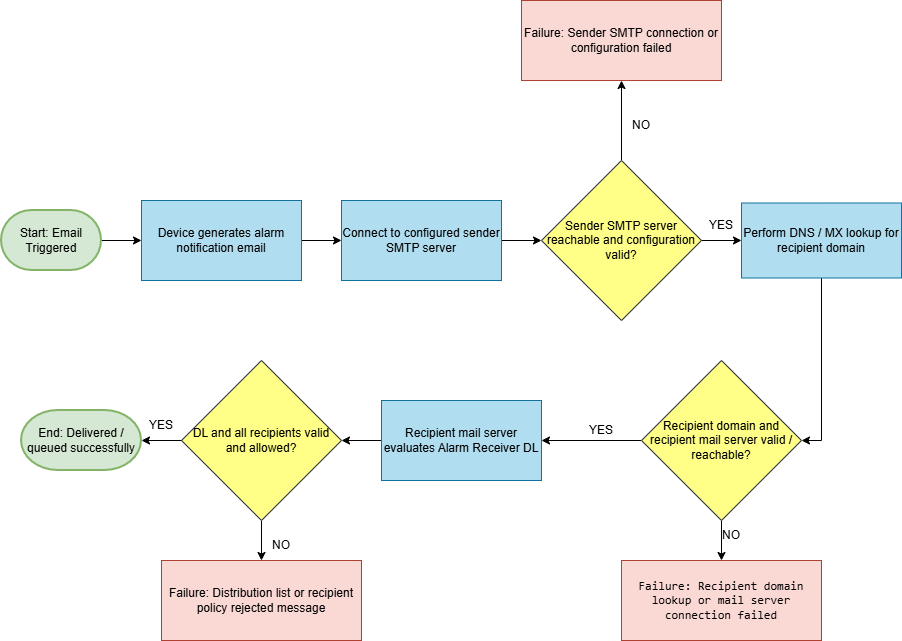

The diagram above was exported from draw.io. Its source (the exported page's mxGraphModel, read from the mxfile embedded in the PNG):
<mxGraphModel dx="2256" dy="780" grid="1" gridSize="10" guides="1" tooltips="1" connect="1" arrows="1" fold="1" page="1" pageScale="1" pageWidth="850" pageHeight="1100" math="0" shadow="0">
  <root>
    <mxCell id="0" />
    <mxCell id="1" parent="0" />
    <mxCell id="Y7xl7twSLzXtMqZNivRX-13" edge="1" parent="1" source="Y7xl7twSLzXtMqZNivRX-1" style="edgeStyle=orthogonalEdgeStyle;rounded=0;orthogonalLoop=1;jettySize=auto;html=1;exitX=1;exitY=0.5;exitDx=0;exitDy=0;exitPerimeter=0;entryX=0;entryY=0.5;entryDx=0;entryDy=0;" target="Y7xl7twSLzXtMqZNivRX-5">
      <mxGeometry relative="1" as="geometry" />
    </mxCell>
    <mxCell id="Y7xl7twSLzXtMqZNivRX-1" parent="1" style="strokeWidth=2;html=1;shape=mxgraph.flowchart.terminator;whiteSpace=wrap;fillColor=#d5e8d4;strokeColor=#82b366;" value="Start:&amp;nbsp;Email Triggered" vertex="1">
      <mxGeometry height="60" width="100" x="-500" y="330" as="geometry" />
    </mxCell>
    <mxCell id="Y7xl7twSLzXtMqZNivRX-2" parent="1" style="strokeWidth=2;html=1;shape=mxgraph.flowchart.terminator;whiteSpace=wrap;fillColor=#d5e8d4;strokeColor=#82b366;" value="End: Delivered / queued successfully" vertex="1">
      <mxGeometry height="60" width="120" x="-480" y="530" as="geometry" />
    </mxCell>
    <mxCell id="Y7xl7twSLzXtMqZNivRX-32" edge="1" parent="1" source="Y7xl7twSLzXtMqZNivRX-3" style="edgeStyle=orthogonalEdgeStyle;rounded=0;orthogonalLoop=1;jettySize=auto;html=1;exitX=0.5;exitY=1;exitDx=0;exitDy=0;entryX=1;entryY=0.5;entryDx=0;entryDy=0;" target="Y7xl7twSLzXtMqZNivRX-8">
      <mxGeometry relative="1" as="geometry" />
    </mxCell>
    <mxCell id="Y7xl7twSLzXtMqZNivRX-3" parent="1" style="rounded=0;whiteSpace=wrap;html=1;fillColor=#b1ddf0;strokeColor=#10739e;" value="Perform DNS / MX lookup for recipient domain" vertex="1">
      <mxGeometry height="75" width="160" x="240" y="322.5" as="geometry" />
    </mxCell>
    <mxCell id="Y7xl7twSLzXtMqZNivRX-29" edge="1" parent="1" source="Y7xl7twSLzXtMqZNivRX-4" style="edgeStyle=orthogonalEdgeStyle;rounded=0;orthogonalLoop=1;jettySize=auto;html=1;exitX=0;exitY=0.5;exitDx=0;exitDy=0;entryX=1;entryY=0.5;entryDx=0;entryDy=0;" target="Y7xl7twSLzXtMqZNivRX-9">
      <mxGeometry relative="1" as="geometry" />
    </mxCell>
    <mxCell id="Y7xl7twSLzXtMqZNivRX-4" parent="1" style="rounded=0;whiteSpace=wrap;html=1;fillColor=#b1ddf0;strokeColor=#10739e;" value="Recipient mail server evaluates Alarm Receiver DL" vertex="1">
      <mxGeometry height="80" width="160" x="-120" y="520" as="geometry" />
    </mxCell>
    <mxCell id="Y7xl7twSLzXtMqZNivRX-15" edge="1" parent="1" source="Y7xl7twSLzXtMqZNivRX-5" style="edgeStyle=orthogonalEdgeStyle;rounded=0;orthogonalLoop=1;jettySize=auto;html=1;exitX=1;exitY=0.5;exitDx=0;exitDy=0;entryX=0;entryY=0.5;entryDx=0;entryDy=0;" target="Y7xl7twSLzXtMqZNivRX-6">
      <mxGeometry relative="1" as="geometry" />
    </mxCell>
    <mxCell id="Y7xl7twSLzXtMqZNivRX-5" parent="1" style="rounded=0;whiteSpace=wrap;html=1;fillColor=#b1ddf0;strokeColor=#10739e;" value="Device generates alarm notification email" vertex="1">
      <mxGeometry height="80" width="160" x="-360" y="320" as="geometry" />
    </mxCell>
    <mxCell id="Y7xl7twSLzXtMqZNivRX-16" edge="1" parent="1" source="Y7xl7twSLzXtMqZNivRX-6" style="edgeStyle=orthogonalEdgeStyle;rounded=0;orthogonalLoop=1;jettySize=auto;html=1;exitX=1;exitY=0.5;exitDx=0;exitDy=0;entryX=0;entryY=0.5;entryDx=0;entryDy=0;" target="Y7xl7twSLzXtMqZNivRX-7">
      <mxGeometry relative="1" as="geometry" />
    </mxCell>
    <mxCell id="Y7xl7twSLzXtMqZNivRX-6" parent="1" style="rounded=0;whiteSpace=wrap;html=1;fillColor=#b1ddf0;strokeColor=#10739e;" value="Connect to configured sender SMTP server" vertex="1">
      <mxGeometry height="80" width="160" x="-160" y="320" as="geometry" />
    </mxCell>
    <mxCell id="Y7xl7twSLzXtMqZNivRX-17" edge="1" parent="1" source="Y7xl7twSLzXtMqZNivRX-7" style="edgeStyle=orthogonalEdgeStyle;rounded=0;orthogonalLoop=1;jettySize=auto;html=1;exitX=0.5;exitY=0;exitDx=0;exitDy=0;entryX=0.5;entryY=1;entryDx=0;entryDy=0;" target="Y7xl7twSLzXtMqZNivRX-11">
      <mxGeometry relative="1" as="geometry" />
    </mxCell>
    <mxCell id="Y7xl7twSLzXtMqZNivRX-18" edge="1" parent="1" source="Y7xl7twSLzXtMqZNivRX-7" style="edgeStyle=orthogonalEdgeStyle;rounded=0;orthogonalLoop=1;jettySize=auto;html=1;exitX=1;exitY=0.5;exitDx=0;exitDy=0;entryX=0;entryY=0.5;entryDx=0;entryDy=0;" target="Y7xl7twSLzXtMqZNivRX-3">
      <mxGeometry relative="1" as="geometry" />
    </mxCell>
    <mxCell id="Y7xl7twSLzXtMqZNivRX-7" parent="1" style="rhombus;whiteSpace=wrap;html=1;fillColor=#ffff88;strokeColor=#36393d;" value="Sender SMTP server reachable and configuration valid?" vertex="1">
      <mxGeometry height="160" width="160" x="40" y="280" as="geometry" />
    </mxCell>
    <mxCell id="Y7xl7twSLzXtMqZNivRX-28" edge="1" parent="1" source="Y7xl7twSLzXtMqZNivRX-8" style="edgeStyle=orthogonalEdgeStyle;rounded=0;orthogonalLoop=1;jettySize=auto;html=1;exitX=0;exitY=0.5;exitDx=0;exitDy=0;entryX=1;entryY=0.5;entryDx=0;entryDy=0;" target="Y7xl7twSLzXtMqZNivRX-4">
      <mxGeometry relative="1" as="geometry" />
    </mxCell>
    <mxCell id="Y7xl7twSLzXtMqZNivRX-31" edge="1" parent="1" source="Y7xl7twSLzXtMqZNivRX-8" style="edgeStyle=orthogonalEdgeStyle;rounded=0;orthogonalLoop=1;jettySize=auto;html=1;exitX=0.5;exitY=1;exitDx=0;exitDy=0;entryX=0.5;entryY=0;entryDx=0;entryDy=0;" target="Y7xl7twSLzXtMqZNivRX-12">
      <mxGeometry relative="1" as="geometry" />
    </mxCell>
    <mxCell id="Y7xl7twSLzXtMqZNivRX-8" parent="1" style="rhombus;whiteSpace=wrap;html=1;fillColor=#ffff88;strokeColor=#36393d;" value="Recipient domain and recipient mail server valid / reachable?" vertex="1">
      <mxGeometry height="160" width="160" x="140" y="480" as="geometry" />
    </mxCell>
    <mxCell id="Y7xl7twSLzXtMqZNivRX-30" edge="1" parent="1" source="Y7xl7twSLzXtMqZNivRX-9" style="edgeStyle=orthogonalEdgeStyle;rounded=0;orthogonalLoop=1;jettySize=auto;html=1;exitX=0.5;exitY=1;exitDx=0;exitDy=0;entryX=0.5;entryY=0;entryDx=0;entryDy=0;" target="Y7xl7twSLzXtMqZNivRX-10">
      <mxGeometry relative="1" as="geometry" />
    </mxCell>
    <mxCell id="Y7xl7twSLzXtMqZNivRX-9" parent="1" style="rhombus;whiteSpace=wrap;html=1;fillColor=#ffff88;strokeColor=#36393d;" value="DL and all recipients valid and allowed?" vertex="1">
      <mxGeometry height="160" width="160" x="-320" y="480" as="geometry" />
    </mxCell>
    <mxCell id="Y7xl7twSLzXtMqZNivRX-10" parent="1" style="rounded=0;whiteSpace=wrap;html=1;fillColor=#fad9d5;strokeColor=#ae4132;" value="Failure: Distribution list or recipient policy rejected message" vertex="1">
      <mxGeometry height="80" width="200" x="-340" y="680" as="geometry" />
    </mxCell>
    <mxCell id="Y7xl7twSLzXtMqZNivRX-11" parent="1" style="rounded=0;whiteSpace=wrap;html=1;fillColor=#fad9d5;strokeColor=#ae4132;" value="Failure: Sender SMTP connection or configuration failed" vertex="1">
      <mxGeometry height="80" width="200" x="20" y="120" as="geometry" />
    </mxCell>
    <mxCell id="Y7xl7twSLzXtMqZNivRX-12" parent="1" style="rounded=0;whiteSpace=wrap;html=1;fillColor=#fad9d5;strokeColor=#ae4132;" value="&lt;code data-start=&quot;4987&quot; data-end=&quot;5054&quot;&gt;Failure: Recipient domain lookup or mail server connection failed&lt;/code&gt;" vertex="1">
      <mxGeometry height="80" width="200" x="120" y="680" as="geometry" />
    </mxCell>
    <mxCell id="Y7xl7twSLzXtMqZNivRX-27" edge="1" parent="1" source="Y7xl7twSLzXtMqZNivRX-9" style="edgeStyle=orthogonalEdgeStyle;rounded=0;orthogonalLoop=1;jettySize=auto;html=1;exitX=0;exitY=0.5;exitDx=0;exitDy=0;entryX=1;entryY=0.5;entryDx=0;entryDy=0;entryPerimeter=0;" target="Y7xl7twSLzXtMqZNivRX-2">
      <mxGeometry relative="1" as="geometry" />
    </mxCell>
    <mxCell id="Y7xl7twSLzXtMqZNivRX-33" parent="1" style="text;html=1;whiteSpace=wrap;strokeColor=none;fillColor=none;align=center;verticalAlign=middle;rounded=0;" value="YES" vertex="1">
      <mxGeometry height="30" width="60" x="70" y="535" as="geometry" />
    </mxCell>
    <mxCell id="Y7xl7twSLzXtMqZNivRX-34" parent="1" style="text;html=1;whiteSpace=wrap;strokeColor=none;fillColor=none;align=center;verticalAlign=middle;rounded=0;" value="YES" vertex="1">
      <mxGeometry height="30" width="60" x="190" y="330" as="geometry" />
    </mxCell>
    <mxCell id="Y7xl7twSLzXtMqZNivRX-35" parent="1" style="text;html=1;whiteSpace=wrap;strokeColor=none;fillColor=none;align=center;verticalAlign=middle;rounded=0;" value="YES" vertex="1">
      <mxGeometry height="30" width="60" x="-370" y="530" as="geometry" />
    </mxCell>
    <mxCell id="Y7xl7twSLzXtMqZNivRX-36" parent="1" style="text;html=1;whiteSpace=wrap;strokeColor=none;fillColor=none;align=center;verticalAlign=middle;rounded=0;" value="NO" vertex="1">
      <mxGeometry height="30" width="60" x="200" y="640" as="geometry" />
    </mxCell>
    <mxCell id="Y7xl7twSLzXtMqZNivRX-37" parent="1" style="text;html=1;whiteSpace=wrap;strokeColor=none;fillColor=none;align=center;verticalAlign=middle;rounded=0;" value="NO" vertex="1">
      <mxGeometry height="30" width="60" x="-250" y="650" as="geometry" />
    </mxCell>
    <mxCell id="Y7xl7twSLzXtMqZNivRX-38" parent="1" style="text;html=1;whiteSpace=wrap;strokeColor=none;fillColor=none;align=center;verticalAlign=middle;rounded=0;" value="NO" vertex="1">
      <mxGeometry height="30" width="60" x="110" y="230" as="geometry" />
    </mxCell>
  </root>
</mxGraphModel>